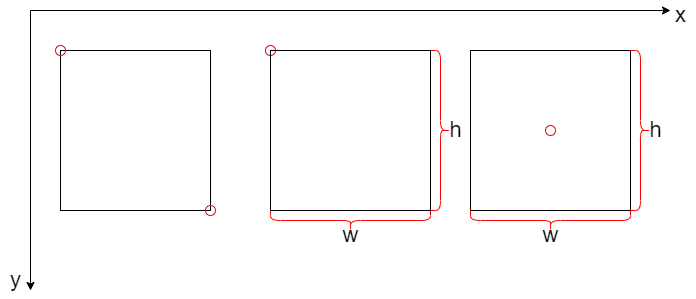

The diagram above was exported from draw.io. Its source (the exported page's mxGraphModel, read from the mxfile embedded in the PNG):
<mxGraphModel dx="1102" dy="874" grid="1" gridSize="10" guides="1" tooltips="1" connect="1" arrows="1" fold="1" page="1" pageScale="1" pageWidth="1169" pageHeight="827" math="0" shadow="0">
  <root>
    <mxCell id="0" />
    <mxCell id="1" parent="0" />
    <mxCell id="4HFBmezdeKyIyBYTcDPB-41" value="" style="rounded=0;whiteSpace=wrap;html=1;labelBackgroundColor=none;fontSize=22;strokeWidth=1;fillColor=none;" parent="1" vertex="1">
      <mxGeometry x="600" y="200" width="160" height="160" as="geometry" />
    </mxCell>
    <mxCell id="4HFBmezdeKyIyBYTcDPB-30" value="" style="rounded=0;whiteSpace=wrap;html=1;labelBackgroundColor=none;fontSize=22;strokeWidth=1;fillColor=none;" parent="1" vertex="1">
      <mxGeometry x="190" y="200" width="150" height="160" as="geometry" />
    </mxCell>
    <mxCell id="4HFBmezdeKyIyBYTcDPB-31" value="" style="ellipse;whiteSpace=wrap;html=1;labelBackgroundColor=none;fontSize=22;strokeWidth=1;fillColor=none;strokeColor=#FF0000;" parent="1" vertex="1">
      <mxGeometry x="185" y="195" width="10" height="10" as="geometry" />
    </mxCell>
    <mxCell id="4HFBmezdeKyIyBYTcDPB-33" value="" style="ellipse;whiteSpace=wrap;html=1;labelBackgroundColor=none;fontSize=22;strokeWidth=1;fillColor=none;strokeColor=#FF0000;" parent="1" vertex="1">
      <mxGeometry x="335" y="355" width="10" height="10" as="geometry" />
    </mxCell>
    <mxCell id="4HFBmezdeKyIyBYTcDPB-35" value="" style="ellipse;whiteSpace=wrap;html=1;labelBackgroundColor=none;fontSize=22;strokeWidth=1;fillColor=none;strokeColor=#FF0000;" parent="1" vertex="1">
      <mxGeometry x="395" y="195" width="10" height="10" as="geometry" />
    </mxCell>
    <mxCell id="4HFBmezdeKyIyBYTcDPB-37" value="" style="shape=curlyBracket;whiteSpace=wrap;html=1;rounded=1;flipH=1;labelBackgroundColor=none;fontSize=22;strokeColor=#FF0000;strokeWidth=1;fillColor=none;rotation=90;" parent="1" vertex="1">
      <mxGeometry x="470" y="290" width="20" height="160" as="geometry" />
    </mxCell>
    <mxCell id="4HFBmezdeKyIyBYTcDPB-38" value="w" style="text;html=1;align=center;verticalAlign=middle;resizable=0;points=[];autosize=1;strokeColor=none;fillColor=none;fontSize=22;" parent="1" vertex="1">
      <mxGeometry x="465" y="370" width="30" height="30" as="geometry" />
    </mxCell>
    <mxCell id="4HFBmezdeKyIyBYTcDPB-39" value="" style="shape=curlyBracket;whiteSpace=wrap;html=1;rounded=1;flipH=1;labelBackgroundColor=none;fontSize=22;strokeColor=#FF0000;strokeWidth=1;fillColor=none;rotation=0;" parent="1" vertex="1">
      <mxGeometry x="560" y="200" width="20" height="160" as="geometry" />
    </mxCell>
    <mxCell id="4HFBmezdeKyIyBYTcDPB-40" value="h" style="text;html=1;align=center;verticalAlign=middle;resizable=0;points=[];autosize=1;strokeColor=none;fillColor=none;fontSize=22;" parent="1" vertex="1">
      <mxGeometry x="570" y="265" width="30" height="30" as="geometry" />
    </mxCell>
    <mxCell id="4HFBmezdeKyIyBYTcDPB-42" value="" style="ellipse;whiteSpace=wrap;html=1;labelBackgroundColor=none;fontSize=22;strokeWidth=1;fillColor=none;strokeColor=#FF0000;" parent="1" vertex="1">
      <mxGeometry x="675" y="275" width="10" height="10" as="geometry" />
    </mxCell>
    <mxCell id="4HFBmezdeKyIyBYTcDPB-44" value="w" style="text;html=1;align=center;verticalAlign=middle;resizable=0;points=[];autosize=1;strokeColor=none;fillColor=none;fontSize=22;" parent="1" vertex="1">
      <mxGeometry x="665" y="370" width="30" height="30" as="geometry" />
    </mxCell>
    <mxCell id="4HFBmezdeKyIyBYTcDPB-45" value="" style="shape=curlyBracket;whiteSpace=wrap;html=1;rounded=1;flipH=1;labelBackgroundColor=none;fontSize=22;strokeColor=#FF0000;strokeWidth=1;fillColor=none;rotation=0;" parent="1" vertex="1">
      <mxGeometry x="760" y="200" width="20" height="160" as="geometry" />
    </mxCell>
    <mxCell id="4HFBmezdeKyIyBYTcDPB-46" value="h" style="text;html=1;align=center;verticalAlign=middle;resizable=0;points=[];autosize=1;strokeColor=none;fillColor=none;fontSize=22;" parent="1" vertex="1">
      <mxGeometry x="770" y="265" width="30" height="30" as="geometry" />
    </mxCell>
    <mxCell id="4HFBmezdeKyIyBYTcDPB-48" value="" style="endArrow=classic;html=1;rounded=0;fontSize=22;" parent="1" edge="1">
      <mxGeometry width="50" height="50" relative="1" as="geometry">
        <mxPoint x="160" y="160" as="sourcePoint" />
        <mxPoint x="800" y="160" as="targetPoint" />
      </mxGeometry>
    </mxCell>
    <mxCell id="4HFBmezdeKyIyBYTcDPB-49" value="" style="endArrow=classic;html=1;rounded=0;fontSize=22;" parent="1" edge="1">
      <mxGeometry width="50" height="50" relative="1" as="geometry">
        <mxPoint x="160" y="160" as="sourcePoint" />
        <mxPoint x="160" y="440" as="targetPoint" />
      </mxGeometry>
    </mxCell>
    <mxCell id="4HFBmezdeKyIyBYTcDPB-51" value="x" style="text;html=1;align=center;verticalAlign=middle;resizable=0;points=[];autosize=1;strokeColor=none;fillColor=none;fontSize=22;" parent="1" vertex="1">
      <mxGeometry x="795" y="150" width="30" height="30" as="geometry" />
    </mxCell>
    <mxCell id="4HFBmezdeKyIyBYTcDPB-52" value="y" style="text;html=1;align=center;verticalAlign=middle;resizable=0;points=[];autosize=1;strokeColor=none;fillColor=none;fontSize=22;" parent="1" vertex="1">
      <mxGeometry x="130" y="415" width="30" height="30" as="geometry" />
    </mxCell>
    <mxCell id="4HFBmezdeKyIyBYTcDPB-34" value="" style="rounded=0;whiteSpace=wrap;html=1;labelBackgroundColor=none;fontSize=22;strokeWidth=1;fillColor=none;" parent="1" vertex="1">
      <mxGeometry x="400" y="200" width="160" height="160" as="geometry" />
    </mxCell>
    <mxCell id="4HFBmezdeKyIyBYTcDPB-60" value="" style="shape=curlyBracket;whiteSpace=wrap;html=1;rounded=1;flipH=1;labelBackgroundColor=none;fontSize=22;strokeColor=#FF0000;strokeWidth=1;fillColor=none;rotation=90;" parent="1" vertex="1">
      <mxGeometry x="670" y="290" width="20" height="160" as="geometry" />
    </mxCell>
  </root>
</mxGraphModel>